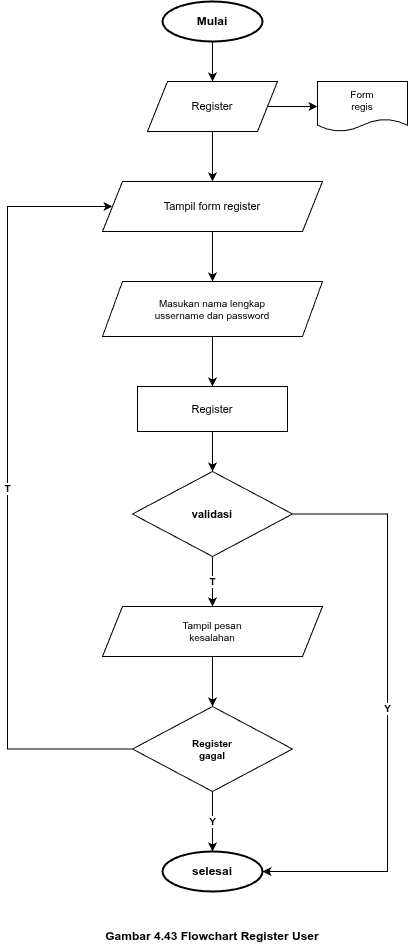

The diagram above was exported from draw.io. Its source (the exported page's mxGraphModel, read from the mxfile embedded in the PNG):
<mxGraphModel dx="709" dy="797" grid="1" gridSize="10" guides="1" tooltips="1" connect="1" arrows="1" fold="1" page="1" pageScale="1" pageWidth="850" pageHeight="1100" math="0" shadow="0">
  <root>
    <mxCell id="0" />
    <mxCell id="1" parent="0" />
    <mxCell id="start" value="Mulai" style="ellipse;whiteSpace=wrap;html=1;fillColor=#FFFFFF;fontColor=#000000;fontStyle=1;fontSize=12;strokeColor=#000000;strokeWidth=2;" parent="1" vertex="1">
      <mxGeometry x="355" y="40" width="100" height="40" as="geometry" />
    </mxCell>
    <mxCell id="io_register" value="Register" style="shape=parallelogram;perimeter=parallelogramPerimeter;whiteSpace=wrap;html=1;fixedSize=1;fillColor=#FFFFFF;fontColor=#000000;fontSize=11;strokeColor=#000000;strokeWidth=1;size=20;" parent="1" vertex="1">
      <mxGeometry x="340" y="120" width="130" height="50" as="geometry" />
    </mxCell>
    <mxCell id="doc_form_regis" value="Form&#10;regis" style="shape=document;whiteSpace=wrap;html=1;boundedLbl=1;backgroundOutline=1;fillColor=#FFFFFF;fontColor=#000000;fontSize=10;strokeColor=#000000;size=0.25;" parent="1" vertex="1">
      <mxGeometry x="510" y="120" width="90" height="50" as="geometry" />
    </mxCell>
    <mxCell id="tampil_form_reg" value="Tampil form register" style="shape=parallelogram;perimeter=parallelogramPerimeter;whiteSpace=wrap;html=1;fixedSize=1;fillColor=#FFFFFF;fontColor=#000000;fontSize=11;strokeColor=#000000;strokeWidth=1;size=20;" parent="1" vertex="1">
      <mxGeometry x="295" y="220" width="220" height="50" as="geometry" />
    </mxCell>
    <mxCell id="input_reg" value="Masukan nama lengkap&#10;ussername dan password" style="shape=parallelogram;perimeter=parallelogramPerimeter;whiteSpace=wrap;html=1;fixedSize=1;fillColor=#FFFFFF;fontColor=#000000;fontSize=10;strokeColor=#000000;strokeWidth=1;size=20;" parent="1" vertex="1">
      <mxGeometry x="295" y="320" width="220" height="55" as="geometry" />
    </mxCell>
    <mxCell id="proses_register" value="Register" style="rounded=0;whiteSpace=wrap;html=1;fillColor=#FFFFFF;fontColor=#000000;fontSize=11;strokeColor=#000000;strokeWidth=1;" parent="1" vertex="1">
      <mxGeometry x="330" y="425" width="150" height="45" as="geometry" />
    </mxCell>
    <mxCell id="validasi_reg" value="validasi" style="rhombus;whiteSpace=wrap;html=1;fillColor=#FFFFFF;strokeColor=#000000;fontSize=11;fontStyle=1;strokeWidth=1;fontColor=#000000;" parent="1" vertex="1">
      <mxGeometry x="325" y="510" width="160" height="85" as="geometry" />
    </mxCell>
    <mxCell id="pesan_error_reg" value="Tampil pesan&#10;kesalahan" style="shape=parallelogram;perimeter=parallelogramPerimeter;whiteSpace=wrap;html=1;fixedSize=1;fillColor=#FFFFFF;fontColor=#000000;fontSize=10;strokeColor=#000000;size=20;" parent="1" vertex="1">
      <mxGeometry x="295" y="645" width="220" height="50" as="geometry" />
    </mxCell>
    <mxCell id="reg_gagal" value="Register&#10;gagal" style="rhombus;whiteSpace=wrap;html=1;fillColor=#FFFFFF;strokeColor=#000000;fontSize=10;fontStyle=1;strokeWidth=1;fontColor=#000000;" parent="1" vertex="1">
      <mxGeometry x="325" y="745" width="160" height="85" as="geometry" />
    </mxCell>
    <mxCell id="selesai" value="selesai" style="ellipse;whiteSpace=wrap;html=1;fillColor=#FFFFFF;fontColor=#000000;fontStyle=1;fontSize=12;strokeColor=#000000;strokeWidth=2;" parent="1" vertex="1">
      <mxGeometry x="355" y="890" width="100" height="40" as="geometry" />
    </mxCell>
    <mxCell id="e1" style="edgeStyle=orthogonalEdgeStyle;rounded=0;orthogonalLoop=1;jettySize=auto;html=1;strokeColor=#000000;strokeWidth=1;" parent="1" source="start" target="io_register" edge="1">
      <mxGeometry relative="1" as="geometry" />
    </mxCell>
    <mxCell id="e2" style="edgeStyle=orthogonalEdgeStyle;rounded=0;orthogonalLoop=1;jettySize=auto;html=1;strokeColor=#000000;strokeWidth=1;" parent="1" source="io_register" target="doc_form_regis" edge="1">
      <mxGeometry relative="1" as="geometry" />
    </mxCell>
    <mxCell id="e3" style="edgeStyle=orthogonalEdgeStyle;rounded=0;orthogonalLoop=1;jettySize=auto;html=1;strokeColor=#000000;strokeWidth=1;" parent="1" source="io_register" target="tampil_form_reg" edge="1">
      <mxGeometry relative="1" as="geometry" />
    </mxCell>
    <mxCell id="e4" style="edgeStyle=orthogonalEdgeStyle;rounded=0;orthogonalLoop=1;jettySize=auto;html=1;strokeColor=#000000;strokeWidth=1;" parent="1" source="tampil_form_reg" target="input_reg" edge="1">
      <mxGeometry relative="1" as="geometry" />
    </mxCell>
    <mxCell id="e5" style="edgeStyle=orthogonalEdgeStyle;rounded=0;orthogonalLoop=1;jettySize=auto;html=1;strokeColor=#000000;strokeWidth=1;" parent="1" source="input_reg" target="proses_register" edge="1">
      <mxGeometry relative="1" as="geometry" />
    </mxCell>
    <mxCell id="e6" style="edgeStyle=orthogonalEdgeStyle;rounded=0;orthogonalLoop=1;jettySize=auto;html=1;strokeColor=#000000;strokeWidth=1;" parent="1" source="proses_register" target="validasi_reg" edge="1">
      <mxGeometry relative="1" as="geometry" />
    </mxCell>
    <mxCell id="e7" value="Y" style="edgeStyle=orthogonalEdgeStyle;rounded=0;orthogonalLoop=1;jettySize=auto;html=1;strokeColor=#000000;strokeWidth=1;fontSize=10;fontStyle=1;" parent="1" source="validasi_reg" target="selesai" edge="1">
      <mxGeometry relative="1" as="geometry">
        <Array as="points">
          <mxPoint x="580" y="552" />
          <mxPoint x="580" y="910" />
        </Array>
      </mxGeometry>
    </mxCell>
    <mxCell id="e8" value="T" style="edgeStyle=orthogonalEdgeStyle;rounded=0;orthogonalLoop=1;jettySize=auto;html=1;strokeColor=#000000;strokeWidth=1;fontSize=10;fontStyle=1;" parent="1" source="validasi_reg" target="pesan_error_reg" edge="1">
      <mxGeometry relative="1" as="geometry" />
    </mxCell>
    <mxCell id="e9" style="edgeStyle=orthogonalEdgeStyle;rounded=0;orthogonalLoop=1;jettySize=auto;html=1;strokeColor=#000000;strokeWidth=1;" parent="1" source="pesan_error_reg" target="reg_gagal" edge="1">
      <mxGeometry relative="1" as="geometry" />
    </mxCell>
    <mxCell id="e10" value="Y" style="edgeStyle=orthogonalEdgeStyle;rounded=0;orthogonalLoop=1;jettySize=auto;html=1;strokeColor=#000000;strokeWidth=1;fontSize=10;fontStyle=1;" parent="1" source="reg_gagal" target="selesai" edge="1">
      <mxGeometry relative="1" as="geometry" />
    </mxCell>
    <mxCell id="e11" value="T" style="edgeStyle=orthogonalEdgeStyle;rounded=0;orthogonalLoop=1;jettySize=auto;html=1;strokeColor=#000000;strokeWidth=1;fontSize=10;fontStyle=1;" parent="1" source="reg_gagal" target="tampil_form_reg" edge="1">
      <mxGeometry relative="1" as="geometry">
        <Array as="points">
          <mxPoint x="200" y="787" />
          <mxPoint x="200" y="245" />
        </Array>
      </mxGeometry>
    </mxCell>
    <mxCell id="caption" value="Gambar 4.43 Flowchart Register User" style="text;html=1;strokeColor=none;fillColor=none;align=center;verticalAlign=middle;whiteSpace=wrap;rounded=0;fontSize=12;fontStyle=1;fontColor=#000000;" parent="1" vertex="1">
      <mxGeometry x="225" y="960" width="360" height="30" as="geometry" />
    </mxCell>
  </root>
</mxGraphModel>